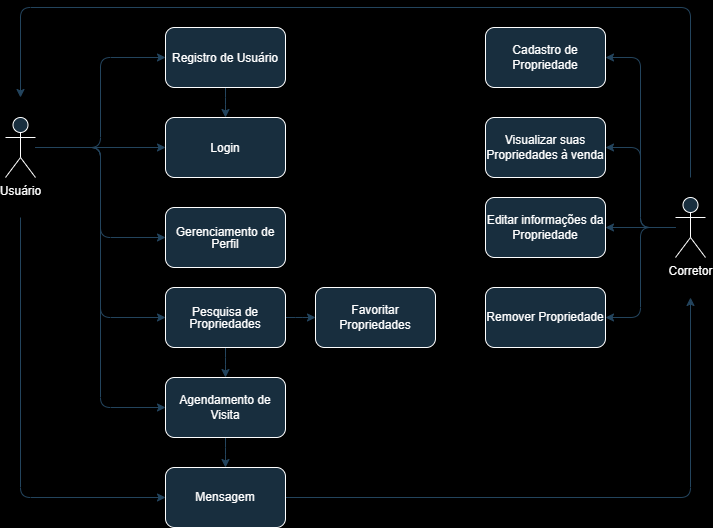

The diagram above was exported from draw.io. Its source (the exported page's mxGraphModel, read from the mxfile embedded in the PNG):
<mxGraphModel dx="1426" dy="793" grid="0" gridSize="10" guides="1" tooltips="1" connect="1" arrows="1" fold="1" page="1" pageScale="1" pageWidth="827" pageHeight="1169" background="#000000" math="0" shadow="0">
  <root>
    <mxCell id="0" />
    <mxCell id="1" parent="0" />
    <mxCell id="5orAWZPnZ_E_eDBwAVsa-13" style="edgeStyle=orthogonalEdgeStyle;rounded=1;orthogonalLoop=1;jettySize=auto;html=1;entryX=0;entryY=0.5;entryDx=0;entryDy=0;labelBackgroundColor=none;strokeColor=#23445D;fontColor=default;" edge="1" parent="1" source="5orAWZPnZ_E_eDBwAVsa-1" target="5orAWZPnZ_E_eDBwAVsa-10">
      <mxGeometry relative="1" as="geometry" />
    </mxCell>
    <mxCell id="5orAWZPnZ_E_eDBwAVsa-18" style="edgeStyle=orthogonalEdgeStyle;rounded=1;orthogonalLoop=1;jettySize=auto;html=1;entryX=0;entryY=0.5;entryDx=0;entryDy=0;labelBackgroundColor=none;strokeColor=#23445D;fontColor=default;" edge="1" parent="1" source="5orAWZPnZ_E_eDBwAVsa-1" target="5orAWZPnZ_E_eDBwAVsa-14">
      <mxGeometry relative="1" as="geometry" />
    </mxCell>
    <mxCell id="5orAWZPnZ_E_eDBwAVsa-26" style="edgeStyle=orthogonalEdgeStyle;rounded=1;orthogonalLoop=1;jettySize=auto;html=1;entryX=1;entryY=0.5;entryDx=0;entryDy=0;labelBackgroundColor=none;strokeColor=#23445D;fontColor=default;" edge="1" parent="1" source="5orAWZPnZ_E_eDBwAVsa-1" target="5orAWZPnZ_E_eDBwAVsa-2">
      <mxGeometry relative="1" as="geometry" />
    </mxCell>
    <mxCell id="5orAWZPnZ_E_eDBwAVsa-27" style="edgeStyle=orthogonalEdgeStyle;rounded=1;orthogonalLoop=1;jettySize=auto;html=1;labelBackgroundColor=none;strokeColor=#23445D;fontColor=default;" edge="1" parent="1" source="5orAWZPnZ_E_eDBwAVsa-1" target="5orAWZPnZ_E_eDBwAVsa-6">
      <mxGeometry relative="1" as="geometry" />
    </mxCell>
    <mxCell id="5orAWZPnZ_E_eDBwAVsa-40" style="edgeStyle=orthogonalEdgeStyle;rounded=1;orthogonalLoop=1;jettySize=auto;html=1;entryX=0;entryY=0.5;entryDx=0;entryDy=0;labelBackgroundColor=none;strokeColor=#23445D;fontColor=default;" edge="1" parent="1" source="5orAWZPnZ_E_eDBwAVsa-1" target="5orAWZPnZ_E_eDBwAVsa-17">
      <mxGeometry relative="1" as="geometry" />
    </mxCell>
    <mxCell id="5orAWZPnZ_E_eDBwAVsa-65" style="edgeStyle=orthogonalEdgeStyle;rounded=1;orthogonalLoop=1;jettySize=auto;html=1;entryX=0;entryY=0.5;entryDx=0;entryDy=0;labelBackgroundColor=none;strokeColor=#23445D;fontColor=default;" edge="1" parent="1" target="5orAWZPnZ_E_eDBwAVsa-38">
      <mxGeometry relative="1" as="geometry">
        <mxPoint x="85" y="240" as="sourcePoint" />
        <Array as="points">
          <mxPoint x="85" y="520" />
        </Array>
      </mxGeometry>
    </mxCell>
    <mxCell id="5orAWZPnZ_E_eDBwAVsa-1" value="Usuário" style="shape=umlActor;verticalLabelPosition=bottom;verticalAlign=top;html=1;outlineConnect=0;rounded=1;labelBackgroundColor=none;fillColor=#182E3E;strokeColor=#FFFFFF;fontColor=#FFFFFF;" vertex="1" parent="1">
      <mxGeometry x="70" y="140" width="30" height="60" as="geometry" />
    </mxCell>
    <mxCell id="5orAWZPnZ_E_eDBwAVsa-25" style="edgeStyle=orthogonalEdgeStyle;rounded=1;orthogonalLoop=1;jettySize=auto;html=1;labelBackgroundColor=none;strokeColor=#23445D;fontColor=default;" edge="1" parent="1" source="5orAWZPnZ_E_eDBwAVsa-2" target="5orAWZPnZ_E_eDBwAVsa-6">
      <mxGeometry relative="1" as="geometry" />
    </mxCell>
    <mxCell id="5orAWZPnZ_E_eDBwAVsa-2" value="&lt;p style=&quot;line-height: 0%;&quot;&gt;&lt;br&gt;&lt;/p&gt;&lt;p style=&quot;line-height: 0%;&quot;&gt;Registro de Usuário&lt;/p&gt;&lt;p style=&quot;line-height: 0%;&quot;&gt;&lt;br&gt;&lt;/p&gt;" style="rounded=1;whiteSpace=wrap;html=1;verticalAlign=top;direction=west;labelBackgroundColor=none;fillColor=#182E3E;strokeColor=#FFFFFF;fontColor=#FFFFFF;" vertex="1" parent="1">
      <mxGeometry x="230" y="50" width="120" height="60" as="geometry" />
    </mxCell>
    <mxCell id="5orAWZPnZ_E_eDBwAVsa-10" value="&lt;p style=&quot;line-height: 100%;&quot;&gt;Gerenciamento de Perfil&lt;/p&gt;" style="rounded=1;whiteSpace=wrap;html=1;verticalAlign=top;labelBackgroundColor=none;fillColor=#182E3E;strokeColor=#FFFFFF;fontColor=#FFFFFF;" vertex="1" parent="1">
      <mxGeometry x="230" y="230" width="120" height="60" as="geometry" />
    </mxCell>
    <mxCell id="5orAWZPnZ_E_eDBwAVsa-29" style="edgeStyle=orthogonalEdgeStyle;rounded=1;orthogonalLoop=1;jettySize=auto;html=1;labelBackgroundColor=none;strokeColor=#23445D;fontColor=default;" edge="1" parent="1" source="5orAWZPnZ_E_eDBwAVsa-14" target="5orAWZPnZ_E_eDBwAVsa-16">
      <mxGeometry relative="1" as="geometry" />
    </mxCell>
    <mxCell id="5orAWZPnZ_E_eDBwAVsa-30" style="edgeStyle=orthogonalEdgeStyle;rounded=1;orthogonalLoop=1;jettySize=auto;html=1;labelBackgroundColor=none;strokeColor=#23445D;fontColor=default;" edge="1" parent="1" source="5orAWZPnZ_E_eDBwAVsa-14" target="5orAWZPnZ_E_eDBwAVsa-17">
      <mxGeometry relative="1" as="geometry" />
    </mxCell>
    <mxCell id="5orAWZPnZ_E_eDBwAVsa-14" value="&lt;p style=&quot;line-height: 100%;&quot;&gt;&lt;span style=&quot;background-color: initial;&quot;&gt;Pesquisa de Propriedades&lt;/span&gt;&lt;br&gt;&lt;/p&gt;" style="rounded=1;whiteSpace=wrap;html=1;verticalAlign=top;labelBackgroundColor=none;fillColor=#182E3E;strokeColor=#FFFFFF;fontColor=#FFFFFF;" vertex="1" parent="1">
      <mxGeometry x="230" y="310" width="120" height="60" as="geometry" />
    </mxCell>
    <mxCell id="5orAWZPnZ_E_eDBwAVsa-16" value="Favoritar Propriedades" style="rounded=1;whiteSpace=wrap;html=1;labelBackgroundColor=none;fillColor=#182E3E;strokeColor=#FFFFFF;fontColor=#FFFFFF;" vertex="1" parent="1">
      <mxGeometry x="380" y="310" width="120" height="60" as="geometry" />
    </mxCell>
    <mxCell id="5orAWZPnZ_E_eDBwAVsa-41" style="edgeStyle=orthogonalEdgeStyle;rounded=1;orthogonalLoop=1;jettySize=auto;html=1;labelBackgroundColor=none;strokeColor=#23445D;fontColor=default;" edge="1" parent="1" source="5orAWZPnZ_E_eDBwAVsa-17" target="5orAWZPnZ_E_eDBwAVsa-38">
      <mxGeometry relative="1" as="geometry" />
    </mxCell>
    <mxCell id="5orAWZPnZ_E_eDBwAVsa-17" value="Agendamento de Visita" style="rounded=1;whiteSpace=wrap;html=1;labelBackgroundColor=none;fillColor=#182E3E;strokeColor=#FFFFFF;fontColor=#FFFFFF;" vertex="1" parent="1">
      <mxGeometry x="230" y="400" width="120" height="60" as="geometry" />
    </mxCell>
    <mxCell id="5orAWZPnZ_E_eDBwAVsa-6" value="&lt;p style=&quot;line-height: 0%;&quot;&gt;&lt;br&gt;&lt;/p&gt;&lt;p style=&quot;line-height: 0%;&quot;&gt;Login&lt;/p&gt;" style="rounded=1;whiteSpace=wrap;html=1;verticalAlign=top;labelBackgroundColor=none;fillColor=#182E3E;strokeColor=#FFFFFF;fontColor=#FFFFFF;" vertex="1" parent="1">
      <mxGeometry x="230" y="140" width="120" height="60" as="geometry" />
    </mxCell>
    <mxCell id="5orAWZPnZ_E_eDBwAVsa-55" style="edgeStyle=orthogonalEdgeStyle;rounded=1;orthogonalLoop=1;jettySize=auto;html=1;entryX=1;entryY=0.5;entryDx=0;entryDy=0;labelBackgroundColor=none;strokeColor=#23445D;fontColor=default;" edge="1" parent="1" source="5orAWZPnZ_E_eDBwAVsa-31" target="5orAWZPnZ_E_eDBwAVsa-47">
      <mxGeometry relative="1" as="geometry" />
    </mxCell>
    <mxCell id="5orAWZPnZ_E_eDBwAVsa-57" style="edgeStyle=orthogonalEdgeStyle;rounded=1;orthogonalLoop=1;jettySize=auto;html=1;entryX=1;entryY=0.5;entryDx=0;entryDy=0;labelBackgroundColor=none;strokeColor=#23445D;fontColor=default;" edge="1" parent="1" source="5orAWZPnZ_E_eDBwAVsa-31" target="5orAWZPnZ_E_eDBwAVsa-44">
      <mxGeometry relative="1" as="geometry" />
    </mxCell>
    <mxCell id="5orAWZPnZ_E_eDBwAVsa-59" style="edgeStyle=orthogonalEdgeStyle;rounded=1;orthogonalLoop=1;jettySize=auto;html=1;entryX=1;entryY=0.5;entryDx=0;entryDy=0;labelBackgroundColor=none;strokeColor=#23445D;fontColor=default;" edge="1" parent="1" source="5orAWZPnZ_E_eDBwAVsa-31" target="5orAWZPnZ_E_eDBwAVsa-43">
      <mxGeometry relative="1" as="geometry" />
    </mxCell>
    <mxCell id="5orAWZPnZ_E_eDBwAVsa-60" style="edgeStyle=orthogonalEdgeStyle;rounded=1;orthogonalLoop=1;jettySize=auto;html=1;entryX=1;entryY=0.5;entryDx=0;entryDy=0;labelBackgroundColor=none;strokeColor=#23445D;fontColor=default;" edge="1" parent="1" source="5orAWZPnZ_E_eDBwAVsa-31" target="5orAWZPnZ_E_eDBwAVsa-46">
      <mxGeometry relative="1" as="geometry" />
    </mxCell>
    <mxCell id="5orAWZPnZ_E_eDBwAVsa-66" style="edgeStyle=orthogonalEdgeStyle;rounded=1;orthogonalLoop=1;jettySize=auto;html=1;labelBackgroundColor=none;strokeColor=#23445D;fontColor=default;" edge="1" parent="1">
      <mxGeometry relative="1" as="geometry">
        <mxPoint x="755" y="200" as="sourcePoint" />
        <mxPoint x="85" y="120" as="targetPoint" />
        <Array as="points">
          <mxPoint x="755" y="30" />
          <mxPoint x="85" y="30" />
        </Array>
      </mxGeometry>
    </mxCell>
    <mxCell id="5orAWZPnZ_E_eDBwAVsa-31" value="Corretor" style="shape=umlActor;verticalLabelPosition=bottom;verticalAlign=top;html=1;outlineConnect=0;rounded=1;labelBackgroundColor=none;fillColor=#182E3E;strokeColor=#FFFFFF;fontColor=#FFFFFF;" vertex="1" parent="1">
      <mxGeometry x="740" y="220" width="30" height="60" as="geometry" />
    </mxCell>
    <mxCell id="5orAWZPnZ_E_eDBwAVsa-63" style="edgeStyle=orthogonalEdgeStyle;rounded=1;orthogonalLoop=1;jettySize=auto;html=1;labelBackgroundColor=none;strokeColor=#23445D;fontColor=default;" edge="1" parent="1" source="5orAWZPnZ_E_eDBwAVsa-38">
      <mxGeometry relative="1" as="geometry">
        <mxPoint x="755" y="320" as="targetPoint" />
        <mxPoint x="370" y="570" as="sourcePoint" />
        <Array as="points">
          <mxPoint x="755" y="520" />
        </Array>
      </mxGeometry>
    </mxCell>
    <mxCell id="5orAWZPnZ_E_eDBwAVsa-38" value="Mensagem" style="rounded=1;whiteSpace=wrap;html=1;labelBackgroundColor=none;fillColor=#182E3E;strokeColor=#FFFFFF;fontColor=#FFFFFF;" vertex="1" parent="1">
      <mxGeometry x="230" y="490" width="120" height="60" as="geometry" />
    </mxCell>
    <mxCell id="5orAWZPnZ_E_eDBwAVsa-43" value="Cadastro de Propriedade" style="rounded=1;whiteSpace=wrap;html=1;labelBackgroundColor=none;fillColor=#182E3E;strokeColor=#FFFFFF;fontColor=#FFFFFF;" vertex="1" parent="1">
      <mxGeometry x="550" y="50" width="120" height="60" as="geometry" />
    </mxCell>
    <mxCell id="5orAWZPnZ_E_eDBwAVsa-44" value="Editar informações da Propriedade" style="rounded=1;whiteSpace=wrap;html=1;labelBackgroundColor=none;fillColor=#182E3E;strokeColor=#FFFFFF;fontColor=#FFFFFF;" vertex="1" parent="1">
      <mxGeometry x="550" y="220" width="120" height="60" as="geometry" />
    </mxCell>
    <mxCell id="5orAWZPnZ_E_eDBwAVsa-46" value="Remover Propriedade" style="rounded=1;whiteSpace=wrap;html=1;labelBackgroundColor=none;fillColor=#182E3E;strokeColor=#FFFFFF;fontColor=#FFFFFF;" vertex="1" parent="1">
      <mxGeometry x="550" y="310" width="120" height="60" as="geometry" />
    </mxCell>
    <mxCell id="5orAWZPnZ_E_eDBwAVsa-47" value="Visualizar suas Propriedades à venda" style="rounded=1;whiteSpace=wrap;html=1;labelBackgroundColor=none;fillColor=#182E3E;strokeColor=#FFFFFF;fontColor=#FFFFFF;" vertex="1" parent="1">
      <mxGeometry x="550" y="140" width="120" height="60" as="geometry" />
    </mxCell>
  </root>
</mxGraphModel>